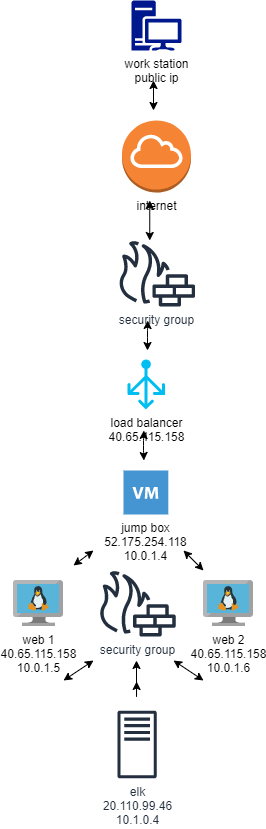

The diagram above was exported from draw.io. Its source (the exported page's mxGraphModel, read from the mxfile embedded in the PNG):
<mxGraphModel dx="1038" dy="547" grid="1" gridSize="10" guides="1" tooltips="1" connect="1" arrows="1" fold="1" page="1" pageScale="1" pageWidth="850" pageHeight="1100" math="0" shadow="0">
  <root>
    <mxCell id="0" />
    <mxCell id="1" parent="0" />
    <mxCell id="JeNgybU0FSlVY6UdQ8FV-3" value="work station&lt;br&gt;public ip&lt;br&gt;" style="sketch=0;aspect=fixed;pointerEvents=1;shadow=0;dashed=0;html=1;strokeColor=none;labelPosition=center;verticalLabelPosition=bottom;verticalAlign=top;align=center;fillColor=#00188D;shape=mxgraph.mscae.enterprise.workstation_client" parent="1" vertex="1">
      <mxGeometry x="388" width="50" height="50" as="geometry" />
    </mxCell>
    <mxCell id="JeNgybU0FSlVY6UdQ8FV-4" value="internet&lt;br&gt;" style="outlineConnect=0;dashed=0;verticalLabelPosition=bottom;verticalAlign=top;align=center;html=1;shape=mxgraph.aws3.internet_gateway;fillColor=#F58534;gradientColor=none;" parent="1" vertex="1">
      <mxGeometry x="378.5" y="120" width="69" height="72" as="geometry" />
    </mxCell>
    <mxCell id="JeNgybU0FSlVY6UdQ8FV-5" value="security group&lt;br&gt;" style="sketch=0;outlineConnect=0;fontColor=#232F3E;gradientColor=none;fillColor=#232F3E;strokeColor=none;dashed=0;verticalLabelPosition=bottom;verticalAlign=top;align=center;html=1;fontSize=12;fontStyle=0;aspect=fixed;pointerEvents=1;shape=mxgraph.aws4.generic_firewall;" parent="1" vertex="1">
      <mxGeometry x="374" y="240" width="78" height="66" as="geometry" />
    </mxCell>
    <mxCell id="JeNgybU0FSlVY6UdQ8FV-9" value="load balancer&lt;br&gt;40.65.115.158&lt;br&gt;" style="verticalLabelPosition=bottom;html=1;verticalAlign=top;align=center;strokeColor=none;fillColor=#00BEF2;shape=mxgraph.azure.load_balancer_generic;pointerEvents=1;" parent="1" vertex="1">
      <mxGeometry x="384" y="359" width="37.5" height="50" as="geometry" />
    </mxCell>
    <mxCell id="JeNgybU0FSlVY6UdQ8FV-11" value="jump box&lt;br&gt;52.175.254.118&lt;br&gt;10.0.1.4&lt;br&gt;" style="shadow=0;dashed=0;html=1;strokeColor=none;fillColor=#4495D1;labelPosition=center;verticalLabelPosition=bottom;verticalAlign=top;align=center;outlineConnect=0;shape=mxgraph.veeam.2d.virtual_machine;" parent="1" vertex="1">
      <mxGeometry x="380" y="470" width="44.8" height="44" as="geometry" />
    </mxCell>
    <mxCell id="JeNgybU0FSlVY6UdQ8FV-13" value="web 1&lt;br&gt;40.65.115.158&lt;br&gt;10.0.1.5&lt;br&gt;&lt;br&gt;" style="sketch=0;aspect=fixed;html=1;points=[];align=center;image;fontSize=12;image=img/lib/mscae/VM_Linux.svg;" parent="1" vertex="1">
      <mxGeometry x="270" y="580" width="50" height="46" as="geometry" />
    </mxCell>
    <mxCell id="JeNgybU0FSlVY6UdQ8FV-14" value="web 2&lt;br&gt;40.65.115.158&lt;br&gt;10.0.1.6&lt;br&gt;" style="sketch=0;aspect=fixed;html=1;points=[];align=center;image;fontSize=12;image=img/lib/mscae/VM_Linux.svg;" parent="1" vertex="1">
      <mxGeometry x="460" y="580" width="50" height="46" as="geometry" />
    </mxCell>
    <mxCell id="JeNgybU0FSlVY6UdQ8FV-17" value="elk&lt;br&gt;20.110.99.46&lt;br&gt;10.1.0.4&lt;br&gt;" style="sketch=0;outlineConnect=0;fontColor=#232F3E;gradientColor=none;fillColor=#232F3E;strokeColor=none;dashed=0;verticalLabelPosition=bottom;verticalAlign=top;align=center;html=1;fontSize=12;fontStyle=0;aspect=fixed;pointerEvents=1;shape=mxgraph.aws4.traditional_server;" parent="1" vertex="1">
      <mxGeometry x="374" y="710" width="39.23" height="68" as="geometry" />
    </mxCell>
    <mxCell id="JeNgybU0FSlVY6UdQ8FV-30" value="" style="endArrow=classic;startArrow=classic;html=1;" parent="1" edge="1">
      <mxGeometry width="50" height="50" relative="1" as="geometry">
        <mxPoint x="410" y="110" as="sourcePoint" />
        <mxPoint x="410" y="80" as="targetPoint" />
      </mxGeometry>
    </mxCell>
    <mxCell id="JeNgybU0FSlVY6UdQ8FV-31" value="" style="endArrow=classic;startArrow=classic;html=1;" parent="1" edge="1">
      <mxGeometry width="50" height="50" relative="1" as="geometry">
        <mxPoint x="406.25" y="240" as="sourcePoint" />
        <mxPoint x="406.25" y="200" as="targetPoint" />
      </mxGeometry>
    </mxCell>
    <mxCell id="JeNgybU0FSlVY6UdQ8FV-32" value="" style="endArrow=classic;startArrow=classic;html=1;" parent="1" edge="1">
      <mxGeometry width="50" height="50" relative="1" as="geometry">
        <mxPoint x="404" y="350" as="sourcePoint" />
        <mxPoint x="404.25" y="320" as="targetPoint" />
        <Array as="points">
          <mxPoint x="404" y="330" />
        </Array>
      </mxGeometry>
    </mxCell>
    <mxCell id="JeNgybU0FSlVY6UdQ8FV-34" value="" style="endArrow=classic;startArrow=classic;html=1;" parent="1" edge="1">
      <mxGeometry width="50" height="50" relative="1" as="geometry">
        <mxPoint x="400.4" y="460" as="sourcePoint" />
        <mxPoint x="400.4" y="430" as="targetPoint" />
        <Array as="points">
          <mxPoint x="400" y="450" />
          <mxPoint x="400" y="440" />
        </Array>
      </mxGeometry>
    </mxCell>
    <mxCell id="JeNgybU0FSlVY6UdQ8FV-36" value="" style="endArrow=classic;startArrow=classic;html=1;" parent="1" edge="1">
      <mxGeometry width="50" height="50" relative="1" as="geometry">
        <mxPoint x="330" y="565" as="sourcePoint" />
        <mxPoint x="350" y="550" as="targetPoint" />
      </mxGeometry>
    </mxCell>
    <mxCell id="JeNgybU0FSlVY6UdQ8FV-37" value="" style="endArrow=classic;startArrow=classic;html=1;" parent="1" edge="1">
      <mxGeometry width="50" height="50" relative="1" as="geometry">
        <mxPoint x="460" y="570" as="sourcePoint" />
        <mxPoint x="440" y="550" as="targetPoint" />
        <Array as="points">
          <mxPoint x="460" y="570" />
        </Array>
      </mxGeometry>
    </mxCell>
    <mxCell id="JeNgybU0FSlVY6UdQ8FV-42" value="" style="endArrow=classic;startArrow=classic;html=1;" parent="1" edge="1">
      <mxGeometry width="50" height="50" relative="1" as="geometry">
        <mxPoint x="393.12" y="681" as="sourcePoint" />
        <mxPoint x="393" y="660" as="targetPoint" />
        <Array as="points">
          <mxPoint x="393" y="681" />
          <mxPoint x="393" y="700" />
        </Array>
      </mxGeometry>
    </mxCell>
    <mxCell id="JeNgybU0FSlVY6UdQ8FV-47" value="security group&lt;br&gt;" style="sketch=0;outlineConnect=0;fontColor=#232F3E;gradientColor=none;fillColor=#232F3E;strokeColor=none;dashed=0;verticalLabelPosition=bottom;verticalAlign=top;align=center;html=1;fontSize=12;fontStyle=0;aspect=fixed;pointerEvents=1;shape=mxgraph.aws4.generic_firewall;" parent="1" vertex="1">
      <mxGeometry x="354.62" y="570" width="78" height="66" as="geometry" />
    </mxCell>
    <mxCell id="JeNgybU0FSlVY6UdQ8FV-51" value="" style="endArrow=classic;startArrow=classic;html=1;" parent="1" edge="1">
      <mxGeometry width="50" height="50" relative="1" as="geometry">
        <mxPoint x="350" y="660" as="sourcePoint" />
        <mxPoint x="320" y="680" as="targetPoint" />
      </mxGeometry>
    </mxCell>
    <mxCell id="JeNgybU0FSlVY6UdQ8FV-52" value="" style="endArrow=classic;startArrow=classic;html=1;" parent="1" edge="1">
      <mxGeometry width="50" height="50" relative="1" as="geometry">
        <mxPoint x="430" y="660" as="sourcePoint" />
        <mxPoint x="460" y="680" as="targetPoint" />
      </mxGeometry>
    </mxCell>
  </root>
</mxGraphModel>